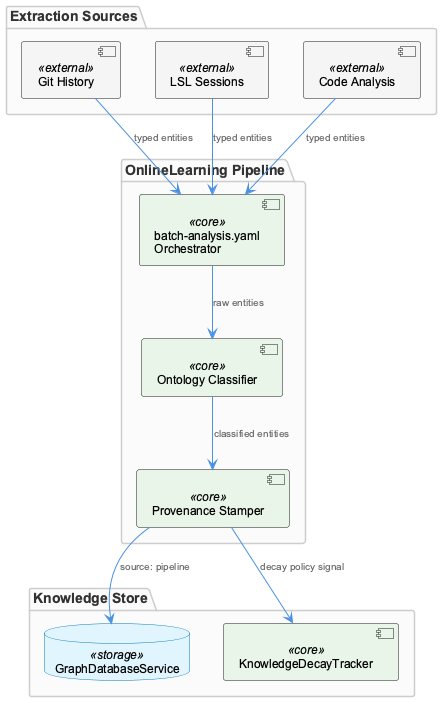

The diagram above was rendered by PlantUML. Its source (embedded in the PNG):
@startuml
!include /Users/Q284340/Agentic/coding/docs/puml/_standard-style.puml

package "Extraction Sources" {
    component "Git History" as git <<external>>
    component "LSL Sessions" as lsl <<external>>
    component "Code Analysis" as code <<external>>
}

package "OnlineLearning Pipeline" {
    component "batch-analysis.yaml\nOrchestrator" as orchestrator <<core>>
    component "Ontology Classifier" as classifier <<core>>
    component "Provenance Stamper" as provenance <<core>>
}

package "Knowledge Store" {
    database "GraphDatabaseService" as graph <<storage>>
    component "KnowledgeDecayTracker" as decay <<core>>
}

git --> orchestrator : "typed entities"
lsl --> orchestrator : "typed entities"
code --> orchestrator : "typed entities"

orchestrator --> classifier : "raw entities"
classifier --> provenance : "classified entities"
provenance --> graph : "source: pipeline"
provenance --> decay : "decay policy signal"

@enduml